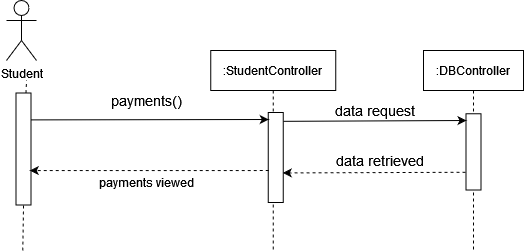

The diagram above was exported from draw.io. Its source (the exported page's mxGraphModel, read from the mxfile embedded in the PNG):
<mxGraphModel dx="1108" dy="440" grid="1" gridSize="10" guides="1" tooltips="1" connect="1" arrows="1" fold="1" page="1" pageScale="1" pageWidth="850" pageHeight="1100" math="0" shadow="0">
  <root>
    <mxCell id="0" />
    <mxCell id="1" parent="0" />
    <mxCell id="gYqc4XUa1YqcKNB0_B_v-1" value="Student" style="shape=umlActor;verticalLabelPosition=bottom;verticalAlign=top;html=1;outlineConnect=0;" vertex="1" parent="1">
      <mxGeometry x="186" y="80" width="30" height="60" as="geometry" />
    </mxCell>
    <mxCell id="gYqc4XUa1YqcKNB0_B_v-2" value="" style="endArrow=none;dashed=1;html=1;startArrow=none;" edge="1" parent="1" source="gYqc4XUa1YqcKNB0_B_v-5">
      <mxGeometry width="50" height="50" relative="1" as="geometry">
        <mxPoint x="206" y="420" as="sourcePoint" />
        <mxPoint x="206" y="160" as="targetPoint" />
      </mxGeometry>
    </mxCell>
    <mxCell id="gYqc4XUa1YqcKNB0_B_v-3" value=":StudentController" style="shape=umlLifeline;perimeter=lifelinePerimeter;container=1;collapsible=0;recursiveResize=0;rounded=0;shadow=0;strokeWidth=1;" vertex="1" parent="1">
      <mxGeometry x="390.25" y="130" width="125" height="200" as="geometry" />
    </mxCell>
    <mxCell id="gYqc4XUa1YqcKNB0_B_v-4" value="" style="rounded=0;whiteSpace=wrap;html=1;rotation=90;" vertex="1" parent="gYqc4XUa1YqcKNB0_B_v-3">
      <mxGeometry x="20" y="99.5" width="90" height="15" as="geometry" />
    </mxCell>
    <mxCell id="gYqc4XUa1YqcKNB0_B_v-5" value="" style="rounded=0;whiteSpace=wrap;html=1;rotation=90;" vertex="1" parent="1">
      <mxGeometry x="147" y="221" width="112" height="15" as="geometry" />
    </mxCell>
    <mxCell id="gYqc4XUa1YqcKNB0_B_v-6" value="" style="endArrow=none;dashed=1;html=1;entryX=1;entryY=0.5;entryDx=0;entryDy=0;" edge="1" parent="1" target="gYqc4XUa1YqcKNB0_B_v-5">
      <mxGeometry width="50" height="50" relative="1" as="geometry">
        <mxPoint x="202.25" y="330" as="sourcePoint" />
        <mxPoint x="201.24137931034488" y="284.5000000000001" as="targetPoint" />
      </mxGeometry>
    </mxCell>
    <mxCell id="gYqc4XUa1YqcKNB0_B_v-7" value=":DBController" style="shape=umlLifeline;perimeter=lifelinePerimeter;container=1;collapsible=0;recursiveResize=0;rounded=0;shadow=0;strokeWidth=1;" vertex="1" parent="1">
      <mxGeometry x="603" y="130" width="100" height="200" as="geometry" />
    </mxCell>
    <mxCell id="gYqc4XUa1YqcKNB0_B_v-8" value="" style="rounded=0;whiteSpace=wrap;html=1;rotation=90;" vertex="1" parent="gYqc4XUa1YqcKNB0_B_v-7">
      <mxGeometry x="11.88" y="93.88" width="76.25" height="15" as="geometry" />
    </mxCell>
    <mxCell id="gYqc4XUa1YqcKNB0_B_v-9" value="&lt;div&gt;&lt;font style=&quot;font-size: 14px&quot;&gt;data retrieved&lt;br&gt;&lt;/font&gt;&lt;/div&gt;" style="text;html=1;strokeColor=none;fillColor=none;align=center;verticalAlign=middle;whiteSpace=wrap;rounded=0;" vertex="1" parent="gYqc4XUa1YqcKNB0_B_v-7">
      <mxGeometry x="-110" y="99.5" width="134.75" height="20" as="geometry" />
    </mxCell>
    <mxCell id="gYqc4XUa1YqcKNB0_B_v-10" value="&lt;div&gt;&lt;font style=&quot;font-size: 14px&quot;&gt;payments()&lt;/font&gt;&lt;/div&gt;" style="text;html=1;strokeColor=none;fillColor=none;align=center;verticalAlign=middle;whiteSpace=wrap;rounded=0;" vertex="1" parent="1">
      <mxGeometry x="306" y="170" width="40" height="20" as="geometry" />
    </mxCell>
    <mxCell id="gYqc4XUa1YqcKNB0_B_v-11" value="payments viewed" style="text;html=1;strokeColor=none;fillColor=none;align=center;verticalAlign=middle;whiteSpace=wrap;rounded=0;" vertex="1" parent="1">
      <mxGeometry x="241" y="251.75" width="170" height="20" as="geometry" />
    </mxCell>
    <mxCell id="gYqc4XUa1YqcKNB0_B_v-12" value="" style="endArrow=classic;html=1;exitX=0.155;exitY=0.283;exitDx=0;exitDy=0;exitPerimeter=0;" edge="1" parent="1">
      <mxGeometry width="50" height="50" relative="1" as="geometry">
        <mxPoint x="210.25499999999988" y="199.39250000000004" as="sourcePoint" />
        <mxPoint x="448.25" y="199" as="targetPoint" />
      </mxGeometry>
    </mxCell>
    <mxCell id="gYqc4XUa1YqcKNB0_B_v-13" value="" style="endArrow=classic;html=1;dashed=1;entryX=0.447;entryY=0.283;entryDx=0;entryDy=0;entryPerimeter=0;" edge="1" parent="1">
      <mxGeometry width="50" height="50" relative="1" as="geometry">
        <mxPoint x="448.25" y="250" as="sourcePoint" />
        <mxPoint x="209.25499999999988" y="250.05449999999996" as="targetPoint" />
      </mxGeometry>
    </mxCell>
    <mxCell id="gYqc4XUa1YqcKNB0_B_v-14" value="" style="endArrow=classic;html=1;rounded=0;exitX=0.187;exitY=-0.107;exitDx=0;exitDy=0;exitPerimeter=0;" edge="1" parent="1">
      <mxGeometry width="50" height="50" relative="1" as="geometry">
        <mxPoint x="462.855" y="200.82999999999993" as="sourcePoint" />
        <mxPoint x="646" y="200" as="targetPoint" />
      </mxGeometry>
    </mxCell>
    <mxCell id="gYqc4XUa1YqcKNB0_B_v-15" value="" style="endArrow=classic;html=1;dashed=1;entryX=0.447;entryY=0.283;entryDx=0;entryDy=0;entryPerimeter=0;exitX=0.864;exitY=1.026;exitDx=0;exitDy=0;exitPerimeter=0;" edge="1" parent="1">
      <mxGeometry width="50" height="50" relative="1" as="geometry">
        <mxPoint x="645" y="251.74999999999994" as="sourcePoint" />
        <mxPoint x="462.2649999999999" y="252.41449999999992" as="targetPoint" />
      </mxGeometry>
    </mxCell>
    <mxCell id="gYqc4XUa1YqcKNB0_B_v-16" value="&lt;div&gt;&lt;font style=&quot;font-size: 14px&quot;&gt;data request&lt;/font&gt;&lt;/div&gt;" style="text;html=1;strokeColor=none;fillColor=none;align=center;verticalAlign=middle;whiteSpace=wrap;rounded=0;" vertex="1" parent="1">
      <mxGeometry x="479.25" y="180" width="150.5" height="20" as="geometry" />
    </mxCell>
  </root>
</mxGraphModel>